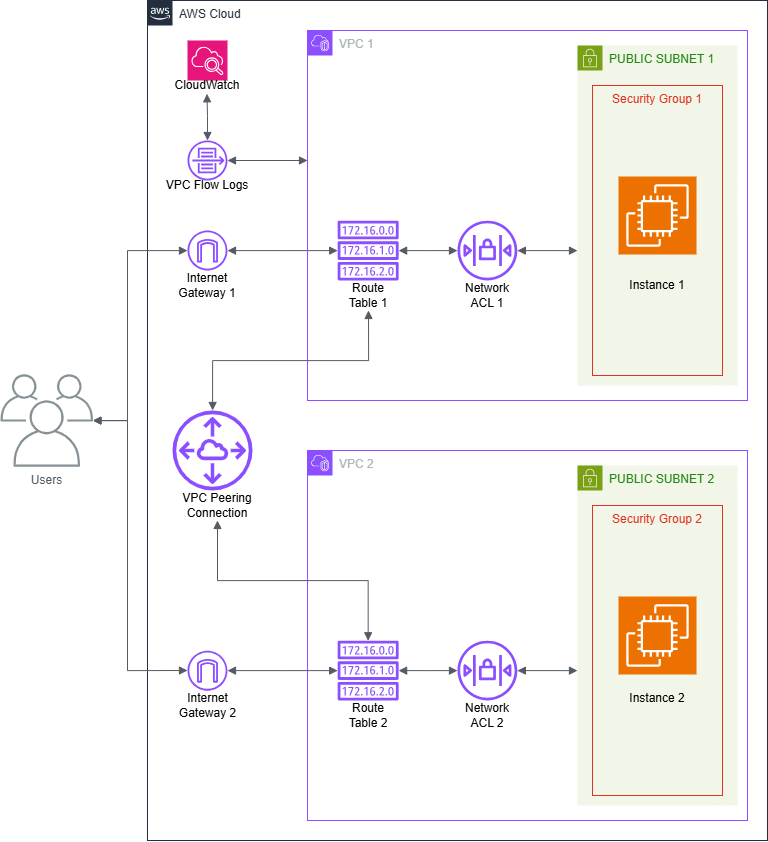

The diagram above was exported from draw.io. Its source (the exported page's mxGraphModel, read from the mxfile embedded in the PNG):
<mxGraphModel dx="2458" dy="1233" grid="1" gridSize="10" guides="1" tooltips="1" connect="1" arrows="1" fold="1" page="1" pageScale="1" pageWidth="850" pageHeight="1100" math="0" shadow="0">
  <root>
    <mxCell id="0" />
    <mxCell id="1" parent="0" />
    <mxCell id="OZcsKai4iFh-kvDj6zUd-4" parent="1" style="points=[[0,0],[0.25,0],[0.5,0],[0.75,0],[1,0],[1,0.25],[1,0.5],[1,0.75],[1,1],[0.75,1],[0.5,1],[0.25,1],[0,1],[0,0.75],[0,0.5],[0,0.25]];outlineConnect=0;gradientColor=none;html=1;whiteSpace=wrap;fontSize=12;fontStyle=0;container=1;pointerEvents=0;collapsible=0;recursiveResize=0;shape=mxgraph.aws4.group;grIcon=mxgraph.aws4.group_aws_cloud_alt;strokeColor=#232F3E;fillColor=none;verticalAlign=top;align=left;spacingLeft=30;fontColor=#232F3E;dashed=0;" value="AWS Cloud" vertex="1">
      <mxGeometry height="840" width="620" x="480" y="80" as="geometry" />
    </mxCell>
    <mxCell id="OZcsKai4iFh-kvDj6zUd-18" parent="OZcsKai4iFh-kvDj6zUd-4" style="sketch=0;outlineConnect=0;fontColor=#232F3E;gradientColor=none;fillColor=#8C4FFF;strokeColor=none;dashed=0;verticalLabelPosition=bottom;verticalAlign=top;align=center;html=1;fontSize=12;fontStyle=0;aspect=fixed;pointerEvents=1;shape=mxgraph.aws4.internet_gateway;" value="" vertex="1">
      <mxGeometry height="40" width="40" x="40" y="650.13" as="geometry" />
    </mxCell>
    <mxCell id="OZcsKai4iFh-kvDj6zUd-19" parent="OZcsKai4iFh-kvDj6zUd-4" style="sketch=0;points=[[0,0,0],[0.25,0,0],[0.5,0,0],[0.75,0,0],[1,0,0],[0,1,0],[0.25,1,0],[0.5,1,0],[0.75,1,0],[1,1,0],[0,0.25,0],[0,0.5,0],[0,0.75,0],[1,0.25,0],[1,0.5,0],[1,0.75,0]];points=[[0,0,0],[0.25,0,0],[0.5,0,0],[0.75,0,0],[1,0,0],[0,1,0],[0.25,1,0],[0.5,1,0],[0.75,1,0],[1,1,0],[0,0.25,0],[0,0.5,0],[0,0.75,0],[1,0.25,0],[1,0.5,0],[1,0.75,0]];outlineConnect=0;fontColor=#232F3E;fillColor=#E7157B;strokeColor=#ffffff;dashed=0;verticalLabelPosition=bottom;verticalAlign=top;align=center;html=1;fontSize=12;fontStyle=0;aspect=fixed;shape=mxgraph.aws4.resourceIcon;resIcon=mxgraph.aws4.cloudwatch_2;" value="" vertex="1">
      <mxGeometry height="40" width="40" x="40" y="40" as="geometry" />
    </mxCell>
    <mxCell id="OZcsKai4iFh-kvDj6zUd-20" parent="OZcsKai4iFh-kvDj6zUd-4" style="sketch=0;outlineConnect=0;fontColor=#232F3E;gradientColor=none;fillColor=#8C4FFF;strokeColor=none;dashed=0;verticalLabelPosition=bottom;verticalAlign=top;align=center;html=1;fontSize=12;fontStyle=0;aspect=fixed;pointerEvents=1;shape=mxgraph.aws4.peering;" value="" vertex="1">
      <mxGeometry height="80" width="80" x="25" y="410" as="geometry" />
    </mxCell>
    <mxCell id="OZcsKai4iFh-kvDj6zUd-89" edge="1" parent="OZcsKai4iFh-kvDj6zUd-4" source="OZcsKai4iFh-kvDj6zUd-21" style="edgeStyle=orthogonalEdgeStyle;rounded=0;orthogonalLoop=1;jettySize=auto;html=1;htmDepartman barl=1;endArrow=block;elbow=vertical;startArrow=block;startFill=1;endFill=1;strokeColor=#545B64;" target="OZcsKai4iFh-kvDj6zUd-26" value="">
      <mxGeometry relative="1" as="geometry" />
    </mxCell>
    <mxCell id="OZcsKai4iFh-kvDj6zUd-21" parent="OZcsKai4iFh-kvDj6zUd-4" style="sketch=0;outlineConnect=0;fontColor=#232F3E;gradientColor=none;fillColor=#8C4FFF;strokeColor=none;dashed=0;verticalLabelPosition=bottom;verticalAlign=top;align=center;html=1;fontSize=12;fontStyle=0;aspect=fixed;pointerEvents=1;shape=mxgraph.aws4.internet_gateway;" value="" vertex="1">
      <mxGeometry height="40" width="40" x="40" y="230" as="geometry" />
    </mxCell>
    <mxCell id="OZcsKai4iFh-kvDj6zUd-64" edge="1" parent="OZcsKai4iFh-kvDj6zUd-4" source="OZcsKai4iFh-kvDj6zUd-22" style="edgeStyle=orthogonalEdgeStyle;rounded=0;orthogonalLoop=1;jettySize=auto;html=1;entryX=0.493;entryY=1.33;entryDx=0;entryDy=0;entryPerimeter=0;endArrow=block;elbow=vertical;startArrow=block;startFill=1;endFill=1;strokeColor=#545B64;" target="OZcsKai4iFh-kvDj6zUd-54" value="">
      <mxGeometry relative="1" as="geometry">
        <mxPoint x="60" y="110" as="targetPoint" />
      </mxGeometry>
    </mxCell>
    <mxCell id="OZcsKai4iFh-kvDj6zUd-91" edge="1" parent="OZcsKai4iFh-kvDj6zUd-4" source="OZcsKai4iFh-kvDj6zUd-22" style="edgeStyle=orthogonalEdgeStyle;rounded=0;orthogonalLoop=1;jettySize=auto;html=1;endArrow=block;elbow=vertical;startArrow=block;startFill=1;endFill=1;strokeColor=#545B64;" value="">
      <mxGeometry relative="1" as="geometry">
        <mxPoint x="160.00045453512416" y="160" as="targetPoint" />
      </mxGeometry>
    </mxCell>
    <mxCell id="OZcsKai4iFh-kvDj6zUd-22" parent="OZcsKai4iFh-kvDj6zUd-4" style="sketch=0;outlineConnect=0;fontColor=#232F3E;gradientColor=none;fillColor=#8C4FFF;strokeColor=none;dashed=0;verticalLabelPosition=bottom;verticalAlign=top;align=center;html=1;fontSize=12;fontStyle=0;aspect=fixed;pointerEvents=1;shape=mxgraph.aws4.flow_logs;" value="" vertex="1">
      <mxGeometry height="40" width="40" x="40" y="140" as="geometry" />
    </mxCell>
    <mxCell id="OZcsKai4iFh-kvDj6zUd-5" parent="OZcsKai4iFh-kvDj6zUd-4" style="points=[[0,0],[0.25,0],[0.5,0],[0.75,0],[1,0],[1,0.25],[1,0.5],[1,0.75],[1,1],[0.75,1],[0.5,1],[0.25,1],[0,1],[0,0.75],[0,0.5],[0,0.25]];outlineConnect=0;gradientColor=none;html=1;whiteSpace=wrap;fontSize=12;fontStyle=0;container=1;pointerEvents=0;collapsible=0;recursiveResize=0;shape=mxgraph.aws4.group;grIcon=mxgraph.aws4.group_vpc2;strokeColor=#8C4FFF;fillColor=none;verticalAlign=top;align=left;spacingLeft=30;fontColor=#AAB7B8;dashed=0;" value="VPC 1" vertex="1">
      <mxGeometry height="370" width="440" x="160" y="30" as="geometry" />
    </mxCell>
    <mxCell id="OZcsKai4iFh-kvDj6zUd-8" parent="OZcsKai4iFh-kvDj6zUd-5" style="points=[[0,0],[0.25,0],[0.5,0],[0.75,0],[1,0],[1,0.25],[1,0.5],[1,0.75],[1,1],[0.75,1],[0.5,1],[0.25,1],[0,1],[0,0.75],[0,0.5],[0,0.25]];outlineConnect=0;gradientColor=none;html=1;whiteSpace=wrap;fontSize=12;fontStyle=0;container=1;pointerEvents=0;collapsible=0;recursiveResize=0;shape=mxgraph.aws4.group;grIcon=mxgraph.aws4.group_security_group;grStroke=0;strokeColor=#7AA116;fillColor=#F2F6E8;verticalAlign=top;align=left;spacingLeft=30;fontColor=#248814;dashed=0;" value="PUBLIC SUBNET 1" vertex="1">
      <mxGeometry height="340" width="160" x="270" y="15" as="geometry" />
    </mxCell>
    <mxCell id="OZcsKai4iFh-kvDj6zUd-12" parent="OZcsKai4iFh-kvDj6zUd-8" style="fillColor=none;strokeColor=#DD3522;verticalAlign=top;fontStyle=0;fontColor=#DD3522;whiteSpace=wrap;html=1;" value="Security Group 1" vertex="1">
      <mxGeometry height="290" width="130" x="15" y="40" as="geometry" />
    </mxCell>
    <mxCell id="OZcsKai4iFh-kvDj6zUd-15" parent="OZcsKai4iFh-kvDj6zUd-8" style="sketch=0;points=[[0,0,0],[0.25,0,0],[0.5,0,0],[0.75,0,0],[1,0,0],[0,1,0],[0.25,1,0],[0.5,1,0],[0.75,1,0],[1,1,0],[0,0.25,0],[0,0.5,0],[0,0.75,0],[1,0.25,0],[1,0.5,0],[1,0.75,0]];outlineConnect=0;fontColor=#232F3E;fillColor=#ED7100;strokeColor=#ffffff;dashed=0;verticalLabelPosition=bottom;verticalAlign=top;align=center;html=1;fontSize=12;fontStyle=0;aspect=fixed;shape=mxgraph.aws4.resourceIcon;resIcon=mxgraph.aws4.ec2;" value="" vertex="1">
      <mxGeometry height="78" width="78" x="41" y="131" as="geometry" />
    </mxCell>
    <mxCell id="OZcsKai4iFh-kvDj6zUd-101" parent="OZcsKai4iFh-kvDj6zUd-8" style="text;html=1;whiteSpace=wrap;strokeColor=none;fillColor=none;align=center;verticalAlign=middle;rounded=0;" value="Instance 1" vertex="1">
      <mxGeometry height="30" width="60" x="50" y="225" as="geometry" />
    </mxCell>
    <mxCell id="OZcsKai4iFh-kvDj6zUd-69" edge="1" parent="OZcsKai4iFh-kvDj6zUd-5" source="OZcsKai4iFh-kvDj6zUd-26" style="edgeStyle=orthogonalEdgeStyle;rounded=0;orthogonalLoop=1;jettySize=auto;html=1;endArrow=block;elbow=vertical;startArrow=block;startFill=1;endFill=1;strokeColor=#545B64;" target="OZcsKai4iFh-kvDj6zUd-24" value="">
      <mxGeometry relative="1" as="geometry" />
    </mxCell>
    <mxCell id="OZcsKai4iFh-kvDj6zUd-26" parent="OZcsKai4iFh-kvDj6zUd-5" style="sketch=0;outlineConnect=0;fontColor=#232F3E;gradientColor=none;fillColor=#8C4FFF;strokeColor=none;dashed=0;verticalLabelPosition=bottom;verticalAlign=top;align=center;html=1;fontSize=12;fontStyle=0;aspect=fixed;pointerEvents=1;shape=mxgraph.aws4.route_table;" value="" vertex="1">
      <mxGeometry height="59.75" width="61.3" x="30" y="190.25" as="geometry" />
    </mxCell>
    <mxCell id="OZcsKai4iFh-kvDj6zUd-73" edge="1" parent="OZcsKai4iFh-kvDj6zUd-5" source="OZcsKai4iFh-kvDj6zUd-24" style="edgeStyle=orthogonalEdgeStyle;rounded=0;orthogonalLoop=1;jettySize=auto;html=1;endArrow=block;elbow=vertical;startArrow=block;startFill=1;endFill=1;strokeColor=#545B64;" target="OZcsKai4iFh-kvDj6zUd-8" value="">
      <mxGeometry relative="1" as="geometry">
        <Array as="points">
          <mxPoint x="260" y="220" />
          <mxPoint x="260" y="220" />
        </Array>
      </mxGeometry>
    </mxCell>
    <mxCell id="OZcsKai4iFh-kvDj6zUd-24" parent="OZcsKai4iFh-kvDj6zUd-5" style="sketch=0;outlineConnect=0;fontColor=#232F3E;gradientColor=none;fillColor=#8C4FFF;strokeColor=none;dashed=0;verticalLabelPosition=bottom;verticalAlign=top;align=center;html=1;fontSize=12;fontStyle=0;aspect=fixed;pointerEvents=1;shape=mxgraph.aws4.network_access_control_list;" value="" vertex="1">
      <mxGeometry height="59.87" width="59.87" x="150" y="190.13" as="geometry" />
    </mxCell>
    <mxCell id="OZcsKai4iFh-kvDj6zUd-71" parent="OZcsKai4iFh-kvDj6zUd-5" style="text;html=1;whiteSpace=wrap;strokeColor=none;fillColor=none;align=center;verticalAlign=middle;rounded=0;" value="Route Table 1" vertex="1">
      <mxGeometry height="30" width="60" x="31.299999999999955" y="250" as="geometry" />
    </mxCell>
    <mxCell id="OZcsKai4iFh-kvDj6zUd-70" parent="OZcsKai4iFh-kvDj6zUd-5" style="text;html=1;whiteSpace=wrap;strokeColor=none;fillColor=none;align=center;verticalAlign=middle;rounded=0;" value="Network ACL 1" vertex="1">
      <mxGeometry height="30" width="60" x="149.87" y="250" as="geometry" />
    </mxCell>
    <mxCell id="OZcsKai4iFh-kvDj6zUd-54" parent="OZcsKai4iFh-kvDj6zUd-4" style="text;html=1;whiteSpace=wrap;strokeColor=none;fillColor=none;align=center;verticalAlign=middle;rounded=0;" value="CloudWatch" vertex="1">
      <mxGeometry height="10" width="80" x="20" y="80" as="geometry" />
    </mxCell>
    <mxCell id="OZcsKai4iFh-kvDj6zUd-55" parent="OZcsKai4iFh-kvDj6zUd-4" style="text;html=1;whiteSpace=wrap;strokeColor=none;fillColor=none;align=center;verticalAlign=middle;rounded=0;" value="VPC Flow Logs" vertex="1">
      <mxGeometry height="10" width="90" x="15" y="180" as="geometry" />
    </mxCell>
    <mxCell id="OZcsKai4iFh-kvDj6zUd-57" parent="OZcsKai4iFh-kvDj6zUd-4" style="text;html=1;whiteSpace=wrap;strokeColor=none;fillColor=none;align=center;verticalAlign=middle;rounded=0;" value="VPC Peering Connection" vertex="1">
      <mxGeometry height="30" width="120" x="10" y="490" as="geometry" />
    </mxCell>
    <mxCell id="OZcsKai4iFh-kvDj6zUd-68" parent="OZcsKai4iFh-kvDj6zUd-4" style="text;html=1;whiteSpace=wrap;strokeColor=none;fillColor=none;align=center;verticalAlign=middle;rounded=0;" value="Internet Gateway 1" vertex="1">
      <mxGeometry height="10" width="60" x="30" y="280" as="geometry" />
    </mxCell>
    <mxCell id="OZcsKai4iFh-kvDj6zUd-56" parent="OZcsKai4iFh-kvDj6zUd-4" style="text;html=1;whiteSpace=wrap;strokeColor=none;fillColor=none;align=center;verticalAlign=middle;rounded=0;" value="Internet Gateway 2" vertex="1">
      <mxGeometry height="30" width="65" x="27.5" y="690.13" as="geometry" />
    </mxCell>
    <mxCell id="OZcsKai4iFh-kvDj6zUd-99" edge="1" parent="OZcsKai4iFh-kvDj6zUd-4" source="OZcsKai4iFh-kvDj6zUd-20" style="edgeStyle=orthogonalEdgeStyle;html=1;endArrow=block;elbow=vertical;startArrow=block;startFill=1;endFill=1;strokeColor=#545B64;rounded=0;" value="">
      <mxGeometry relative="1" width="100" as="geometry">
        <Array as="points">
          <mxPoint x="65" y="360" />
          <mxPoint x="221" y="360" />
        </Array>
        <mxPoint x="-375" y="370" as="sourcePoint" />
        <mxPoint x="221" y="310" as="targetPoint" />
      </mxGeometry>
    </mxCell>
    <mxCell id="OZcsKai4iFh-kvDj6zUd-17" parent="1" style="sketch=0;outlineConnect=0;gradientColor=none;fontColor=#545B64;strokeColor=none;fillColor=#879196;dashed=0;verticalLabelPosition=bottom;verticalAlign=top;align=center;html=1;fontSize=12;fontStyle=0;aspect=fixed;shape=mxgraph.aws4.illustration_users;pointerEvents=1" value="Users" vertex="1">
      <mxGeometry height="92.5" width="92.5" x="333" y="453.75" as="geometry" />
    </mxCell>
    <mxCell id="OZcsKai4iFh-kvDj6zUd-78" parent="1" style="points=[[0,0],[0.25,0],[0.5,0],[0.75,0],[1,0],[1,0.25],[1,0.5],[1,0.75],[1,1],[0.75,1],[0.5,1],[0.25,1],[0,1],[0,0.75],[0,0.5],[0,0.25]];outlineConnect=0;gradientColor=none;html=1;whiteSpace=wrap;fontSize=12;fontStyle=0;container=1;pointerEvents=0;collapsible=0;recursiveResize=0;shape=mxgraph.aws4.group;grIcon=mxgraph.aws4.group_vpc2;strokeColor=#8C4FFF;fillColor=none;verticalAlign=top;align=left;spacingLeft=30;fontColor=#AAB7B8;dashed=0;" value="VPC 2" vertex="1">
      <mxGeometry height="370" width="440" x="640" y="530" as="geometry" />
    </mxCell>
    <mxCell id="OZcsKai4iFh-kvDj6zUd-79" parent="OZcsKai4iFh-kvDj6zUd-78" style="points=[[0,0],[0.25,0],[0.5,0],[0.75,0],[1,0],[1,0.25],[1,0.5],[1,0.75],[1,1],[0.75,1],[0.5,1],[0.25,1],[0,1],[0,0.75],[0,0.5],[0,0.25]];outlineConnect=0;gradientColor=none;html=1;whiteSpace=wrap;fontSize=12;fontStyle=0;container=1;pointerEvents=0;collapsible=0;recursiveResize=0;shape=mxgraph.aws4.group;grIcon=mxgraph.aws4.group_security_group;grStroke=0;strokeColor=#7AA116;fillColor=#F2F6E8;verticalAlign=top;align=left;spacingLeft=30;fontColor=#248814;dashed=0;" value="PUBLIC SUBNET 2" vertex="1">
      <mxGeometry height="340" width="160" x="270" y="15" as="geometry" />
    </mxCell>
    <mxCell id="OZcsKai4iFh-kvDj6zUd-80" parent="OZcsKai4iFh-kvDj6zUd-79" style="fillColor=none;strokeColor=#DD3522;verticalAlign=top;fontStyle=0;fontColor=#DD3522;whiteSpace=wrap;html=1;" value="Security Group 2" vertex="1">
      <mxGeometry height="290" width="130" x="15" y="40" as="geometry" />
    </mxCell>
    <mxCell id="OZcsKai4iFh-kvDj6zUd-81" parent="OZcsKai4iFh-kvDj6zUd-79" style="sketch=0;points=[[0,0,0],[0.25,0,0],[0.5,0,0],[0.75,0,0],[1,0,0],[0,1,0],[0.25,1,0],[0.5,1,0],[0.75,1,0],[1,1,0],[0,0.25,0],[0,0.5,0],[0,0.75,0],[1,0.25,0],[1,0.5,0],[1,0.75,0]];outlineConnect=0;fontColor=#232F3E;fillColor=#ED7100;strokeColor=#ffffff;dashed=0;verticalLabelPosition=bottom;verticalAlign=top;align=center;html=1;fontSize=12;fontStyle=0;aspect=fixed;shape=mxgraph.aws4.resourceIcon;resIcon=mxgraph.aws4.ec2;" value="" vertex="1">
      <mxGeometry height="78" width="78" x="41" y="131" as="geometry" />
    </mxCell>
    <mxCell id="OZcsKai4iFh-kvDj6zUd-102" parent="OZcsKai4iFh-kvDj6zUd-79" style="text;html=1;whiteSpace=wrap;strokeColor=none;fillColor=none;align=center;verticalAlign=middle;rounded=0;" value="Instance 2&lt;div&gt;&lt;br&gt;&lt;/div&gt;" vertex="1">
      <mxGeometry height="30" width="60" x="50" y="225" as="geometry" />
    </mxCell>
    <mxCell id="OZcsKai4iFh-kvDj6zUd-82" edge="1" parent="OZcsKai4iFh-kvDj6zUd-78" source="OZcsKai4iFh-kvDj6zUd-83" style="edgeStyle=orthogonalEdgeStyle;rounded=0;orthogonalLoop=1;jettySize=auto;html=1;endArrow=block;elbow=vertical;startArrow=block;startFill=1;endFill=1;strokeColor=#545B64;" target="OZcsKai4iFh-kvDj6zUd-85" value="">
      <mxGeometry relative="1" as="geometry" />
    </mxCell>
    <mxCell id="OZcsKai4iFh-kvDj6zUd-83" parent="OZcsKai4iFh-kvDj6zUd-78" style="sketch=0;outlineConnect=0;fontColor=#232F3E;gradientColor=none;fillColor=#8C4FFF;strokeColor=none;dashed=0;verticalLabelPosition=bottom;verticalAlign=top;align=center;html=1;fontSize=12;fontStyle=0;aspect=fixed;pointerEvents=1;shape=mxgraph.aws4.route_table;" value="" vertex="1">
      <mxGeometry height="59.75" width="61.3" x="30" y="190.25" as="geometry" />
    </mxCell>
    <mxCell id="OZcsKai4iFh-kvDj6zUd-84" edge="1" parent="OZcsKai4iFh-kvDj6zUd-78" source="OZcsKai4iFh-kvDj6zUd-85" style="edgeStyle=orthogonalEdgeStyle;rounded=0;orthogonalLoop=1;jettySize=auto;html=1;endArrow=block;elbow=vertical;startArrow=block;startFill=1;endFill=1;strokeColor=#545B64;" target="OZcsKai4iFh-kvDj6zUd-79" value="">
      <mxGeometry relative="1" as="geometry">
        <Array as="points">
          <mxPoint x="260" y="220" />
          <mxPoint x="260" y="220" />
        </Array>
      </mxGeometry>
    </mxCell>
    <mxCell id="OZcsKai4iFh-kvDj6zUd-85" parent="OZcsKai4iFh-kvDj6zUd-78" style="sketch=0;outlineConnect=0;fontColor=#232F3E;gradientColor=none;fillColor=#8C4FFF;strokeColor=none;dashed=0;verticalLabelPosition=bottom;verticalAlign=top;align=center;html=1;fontSize=12;fontStyle=0;aspect=fixed;pointerEvents=1;shape=mxgraph.aws4.network_access_control_list;" value="" vertex="1">
      <mxGeometry height="59.87" width="59.87" x="150" y="190.13" as="geometry" />
    </mxCell>
    <mxCell id="OZcsKai4iFh-kvDj6zUd-86" parent="OZcsKai4iFh-kvDj6zUd-78" style="text;html=1;whiteSpace=wrap;strokeColor=none;fillColor=none;align=center;verticalAlign=middle;rounded=0;" value="Route Table 2" vertex="1">
      <mxGeometry height="30" width="60" x="31.299999999999955" y="250" as="geometry" />
    </mxCell>
    <mxCell id="OZcsKai4iFh-kvDj6zUd-87" parent="OZcsKai4iFh-kvDj6zUd-78" style="text;html=1;whiteSpace=wrap;strokeColor=none;fillColor=none;align=center;verticalAlign=middle;rounded=0;" value="Network ACL 2" vertex="1">
      <mxGeometry height="30" width="60" x="149.87" y="250" as="geometry" />
    </mxCell>
    <mxCell id="OZcsKai4iFh-kvDj6zUd-95" edge="1" parent="1" source="OZcsKai4iFh-kvDj6zUd-83" style="edgeStyle=orthogonalEdgeStyle;rounded=0;orthogonalLoop=1;jettySize=auto;html=1;endArrow=block;elbow=vertical;startArrow=block;startFill=1;endFill=1;strokeColor=#545B64;" target="OZcsKai4iFh-kvDj6zUd-18" value="">
      <mxGeometry relative="1" as="geometry" />
    </mxCell>
    <mxCell id="OZcsKai4iFh-kvDj6zUd-96" edge="1" parent="1" source="OZcsKai4iFh-kvDj6zUd-17" style="edgeStyle=orthogonalEdgeStyle;html=1;endArrow=block;elbow=vertical;startArrow=block;startFill=1;endFill=1;strokeColor=#545B64;rounded=0;" target="OZcsKai4iFh-kvDj6zUd-21" value="">
      <mxGeometry relative="1" width="100" as="geometry">
        <Array as="points">
          <mxPoint x="460" y="500" />
          <mxPoint x="460" y="330" />
        </Array>
        <mxPoint x="379.25" y="353.75" as="sourcePoint" />
        <mxPoint x="379.25" y="353.75" as="targetPoint" />
      </mxGeometry>
    </mxCell>
    <mxCell id="OZcsKai4iFh-kvDj6zUd-97" edge="1" parent="1" style="edgeStyle=orthogonalEdgeStyle;html=1;endArrow=block;elbow=vertical;startArrow=block;startFill=1;endFill=1;strokeColor=#545B64;rounded=0;" target="OZcsKai4iFh-kvDj6zUd-17" value="">
      <mxGeometry relative="1" width="100" as="geometry">
        <Array as="points">
          <mxPoint x="460" y="750" />
          <mxPoint x="460" y="500" />
        </Array>
        <mxPoint x="520" y="750" as="sourcePoint" />
        <mxPoint x="450" y="540" as="targetPoint" />
      </mxGeometry>
    </mxCell>
    <mxCell id="OZcsKai4iFh-kvDj6zUd-100" edge="1" parent="1" source="OZcsKai4iFh-kvDj6zUd-83" style="edgeStyle=orthogonalEdgeStyle;html=1;endArrow=block;elbow=vertical;startArrow=block;startFill=1;endFill=1;strokeColor=#545B64;rounded=0;entryX=0.5;entryY=1;entryDx=0;entryDy=0;" target="OZcsKai4iFh-kvDj6zUd-57" value="">
      <mxGeometry relative="1" width="100" as="geometry">
        <Array as="points">
          <mxPoint x="701" y="660" />
          <mxPoint x="550" y="660" />
        </Array>
        <mxPoint x="60.64999999999998" y="90.25" as="sourcePoint" />
        <mxPoint x="700.65" y="620.25" as="targetPoint" />
      </mxGeometry>
    </mxCell>
  </root>
</mxGraphModel>